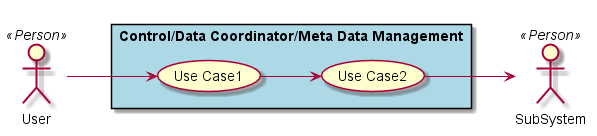

The diagram above was rendered by PlantUML. Its source (embedded in the PNG):
@startuml

left to right direction

actor :User: <<Person>>
actor :SubSystem: <<Person>>


rectangle "Control/Data Coordinator/Meta Data Management" #lightBlue {
UseCase UC1  as "Use Case1"
UseCase UC2  as "Use Case2"


User --> UC1
UC1 --> UC2
UC2 --> SubSystem
}

@enduml